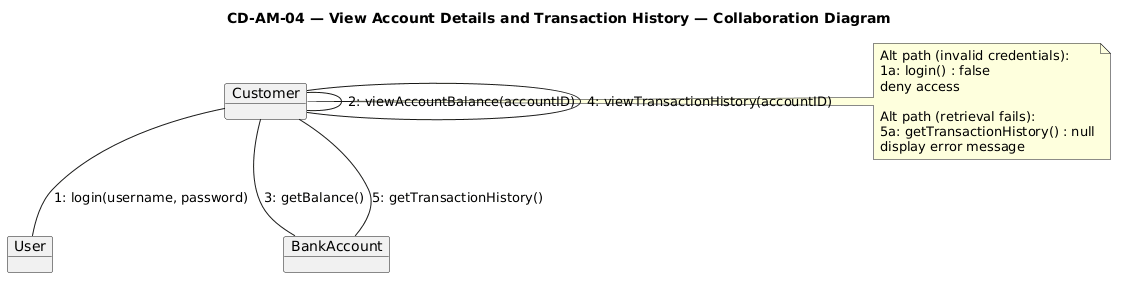

The diagram above was rendered by PlantUML. Its source (embedded in the PNG):
@startuml
title CD-AM-04 — View Account Details and Transaction History — Collaboration Diagram

object Customer
object User
object BankAccount

Customer -- User        : "1: login(username, password)"
Customer -- Customer    : "2: viewAccountBalance(accountID)"
Customer -- BankAccount : "3: getBalance()"
Customer -- Customer    : "4: viewTransactionHistory(accountID)"
Customer -- BankAccount : "5: getTransactionHistory()"

note right of Customer
Alt path (invalid credentials):
1a: login() : false
deny access

Alt path (retrieval fails):
5a: getTransactionHistory() : null
display error message
end note
@enduml